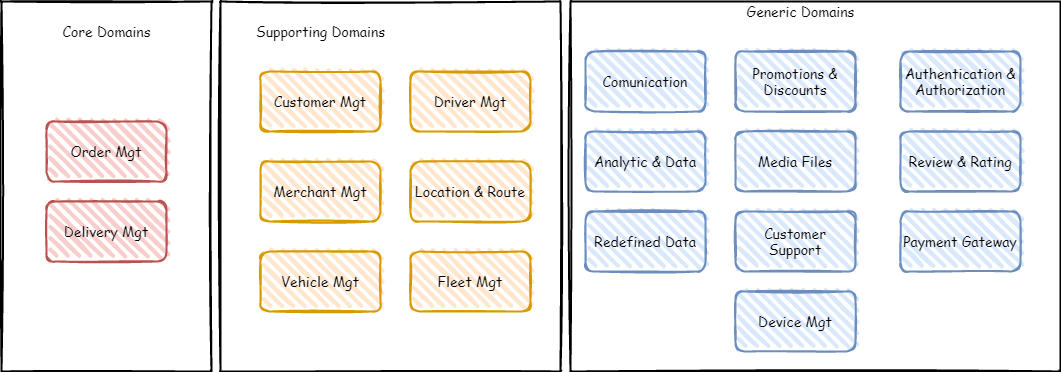

The diagram above was exported from draw.io. Its source (the exported page's mxGraphModel, read from the mxfile embedded in the PNG):
<mxGraphModel dx="3376" dy="599" grid="1" gridSize="10" guides="1" tooltips="1" connect="1" arrows="1" fold="1" page="1" pageScale="1" pageWidth="1169" pageHeight="827" math="0" shadow="0">
  <root>
    <mxCell id="f4sXO5_RkMQCjsZzfnwt-0" />
    <mxCell id="f4sXO5_RkMQCjsZzfnwt-1" parent="f4sXO5_RkMQCjsZzfnwt-0" />
    <mxCell id="B6AgK1t2ULiYNulPNjmj-19" value="" style="rounded=1;whiteSpace=wrap;html=1;strokeWidth=2;fillWeight=4;hachureGap=8;hachureAngle=45;fillColor=none;sketch=1;fontSize=14;fontFamily=Comic Sans MS;arcSize=0;" parent="f4sXO5_RkMQCjsZzfnwt-1" vertex="1">
      <mxGeometry x="-1169" y="150" width="210" height="370" as="geometry" />
    </mxCell>
    <mxCell id="B6AgK1t2ULiYNulPNjmj-18" value="" style="rounded=1;whiteSpace=wrap;html=1;strokeWidth=2;fillWeight=4;hachureGap=8;hachureAngle=45;fillColor=none;sketch=1;fontSize=14;fontFamily=Comic Sans MS;arcSize=0;" parent="f4sXO5_RkMQCjsZzfnwt-1" vertex="1">
      <mxGeometry x="-950" y="150" width="340" height="370" as="geometry" />
    </mxCell>
    <mxCell id="B6AgK1t2ULiYNulPNjmj-17" value="" style="rounded=1;whiteSpace=wrap;html=1;strokeWidth=2;fillWeight=4;hachureGap=8;hachureAngle=45;fillColor=none;sketch=1;fontSize=14;fontFamily=Comic Sans MS;arcSize=0;" parent="f4sXO5_RkMQCjsZzfnwt-1" vertex="1">
      <mxGeometry x="-600" y="150" width="490" height="370" as="geometry" />
    </mxCell>
    <mxCell id="f4sXO5_RkMQCjsZzfnwt-3" value="Comunication" style="rounded=1;whiteSpace=wrap;html=1;strokeWidth=2;fillWeight=4;hachureGap=8;hachureAngle=45;fillColor=#dae8fc;sketch=1;fontSize=14;fontFamily=Comic Sans MS;strokeColor=#6c8ebf;" parent="f4sXO5_RkMQCjsZzfnwt-1" vertex="1">
      <mxGeometry x="-585" y="200" width="120" height="60" as="geometry" />
    </mxCell>
    <mxCell id="B6AgK1t2ULiYNulPNjmj-0" value="Analytic &amp;amp; Data" style="rounded=1;whiteSpace=wrap;html=1;strokeWidth=2;fillWeight=4;hachureGap=8;hachureAngle=45;fillColor=#dae8fc;sketch=1;fontSize=14;fontFamily=Comic Sans MS;strokeColor=#6c8ebf;glass=0;" parent="f4sXO5_RkMQCjsZzfnwt-1" vertex="1">
      <mxGeometry x="-585" y="280" width="120" height="60" as="geometry" />
    </mxCell>
    <mxCell id="B6AgK1t2ULiYNulPNjmj-1" value="Redefined Data" style="rounded=1;whiteSpace=wrap;html=1;strokeWidth=2;fillWeight=4;hachureGap=8;hachureAngle=45;fillColor=#dae8fc;sketch=1;fontSize=14;fontFamily=Comic Sans MS;strokeColor=#6c8ebf;" parent="f4sXO5_RkMQCjsZzfnwt-1" vertex="1">
      <mxGeometry x="-585" y="360" width="120" height="60" as="geometry" />
    </mxCell>
    <mxCell id="B6AgK1t2ULiYNulPNjmj-2" value="Authentication &amp;amp; Authorization" style="rounded=1;whiteSpace=wrap;html=1;strokeWidth=2;fillWeight=4;hachureGap=8;hachureAngle=45;fillColor=#dae8fc;sketch=1;fontSize=14;fontFamily=Comic Sans MS;strokeColor=#6c8ebf;" parent="f4sXO5_RkMQCjsZzfnwt-1" vertex="1">
      <mxGeometry x="-270" y="200" width="120" height="60" as="geometry" />
    </mxCell>
    <mxCell id="B6AgK1t2ULiYNulPNjmj-3" value="Review &amp;amp; Rating" style="rounded=1;whiteSpace=wrap;html=1;strokeWidth=2;fillWeight=4;hachureGap=8;hachureAngle=45;fillColor=#dae8fc;sketch=1;fontSize=14;fontFamily=Comic Sans MS;strokeColor=#6c8ebf;" parent="f4sXO5_RkMQCjsZzfnwt-1" vertex="1">
      <mxGeometry x="-270" y="280" width="120" height="60" as="geometry" />
    </mxCell>
    <mxCell id="B6AgK1t2ULiYNulPNjmj-4" value="Promotions &amp;amp; Discounts" style="rounded=1;whiteSpace=wrap;html=1;strokeWidth=2;fillWeight=4;hachureGap=8;hachureAngle=45;fillColor=#dae8fc;sketch=1;fontSize=14;fontFamily=Comic Sans MS;strokeColor=#6c8ebf;" parent="f4sXO5_RkMQCjsZzfnwt-1" vertex="1">
      <mxGeometry x="-435" y="200" width="120" height="60" as="geometry" />
    </mxCell>
    <mxCell id="B6AgK1t2ULiYNulPNjmj-5" value="Media Files" style="rounded=1;whiteSpace=wrap;html=1;strokeWidth=2;fillWeight=4;hachureGap=8;hachureAngle=45;fillColor=#dae8fc;sketch=1;fontSize=14;fontFamily=Comic Sans MS;strokeColor=#6c8ebf;" parent="f4sXO5_RkMQCjsZzfnwt-1" vertex="1">
      <mxGeometry x="-435" y="280" width="120" height="60" as="geometry" />
    </mxCell>
    <mxCell id="B6AgK1t2ULiYNulPNjmj-6" value="Customer Support" style="rounded=1;whiteSpace=wrap;html=1;strokeWidth=2;fillWeight=4;hachureGap=8;hachureAngle=45;fillColor=#dae8fc;sketch=1;fontSize=14;fontFamily=Comic Sans MS;strokeColor=#6c8ebf;" parent="f4sXO5_RkMQCjsZzfnwt-1" vertex="1">
      <mxGeometry x="-435" y="360" width="120" height="60" as="geometry" />
    </mxCell>
    <mxCell id="B6AgK1t2ULiYNulPNjmj-7" value="Payment Gateway" style="rounded=1;whiteSpace=wrap;html=1;strokeWidth=2;fillWeight=4;hachureGap=8;hachureAngle=45;fillColor=#dae8fc;sketch=1;fontSize=14;fontFamily=Comic Sans MS;strokeColor=#6c8ebf;" parent="f4sXO5_RkMQCjsZzfnwt-1" vertex="1">
      <mxGeometry x="-270" y="360" width="120" height="60" as="geometry" />
    </mxCell>
    <mxCell id="B6AgK1t2ULiYNulPNjmj-8" value="Customer Mgt" style="rounded=1;whiteSpace=wrap;html=1;strokeWidth=2;fillWeight=4;hachureGap=8;hachureAngle=45;fillColor=#ffe6cc;sketch=1;fontSize=14;fontFamily=Comic Sans MS;strokeColor=#d79b00;" parent="f4sXO5_RkMQCjsZzfnwt-1" vertex="1">
      <mxGeometry x="-910" y="220" width="120" height="60" as="geometry" />
    </mxCell>
    <mxCell id="B6AgK1t2ULiYNulPNjmj-9" value="Driver Mgt" style="rounded=1;whiteSpace=wrap;html=1;strokeWidth=2;fillWeight=4;hachureGap=8;hachureAngle=45;fillColor=#ffe6cc;sketch=1;fontSize=14;fontFamily=Comic Sans MS;strokeColor=#d79b00;" parent="f4sXO5_RkMQCjsZzfnwt-1" vertex="1">
      <mxGeometry x="-760" y="220" width="120" height="60" as="geometry" />
    </mxCell>
    <mxCell id="B6AgK1t2ULiYNulPNjmj-10" value="Merchant Mgt" style="rounded=1;whiteSpace=wrap;html=1;strokeWidth=2;fillWeight=4;hachureGap=8;hachureAngle=45;fillColor=#ffe6cc;sketch=1;fontSize=14;fontFamily=Comic Sans MS;strokeColor=#d79b00;" parent="f4sXO5_RkMQCjsZzfnwt-1" vertex="1">
      <mxGeometry x="-910" y="310" width="120" height="60" as="geometry" />
    </mxCell>
    <mxCell id="B6AgK1t2ULiYNulPNjmj-11" value="Location &amp;amp; Route" style="rounded=1;whiteSpace=wrap;html=1;strokeWidth=2;fillWeight=4;hachureGap=8;hachureAngle=45;fillColor=#ffe6cc;sketch=1;fontSize=14;fontFamily=Comic Sans MS;strokeColor=#d79b00;" parent="f4sXO5_RkMQCjsZzfnwt-1" vertex="1">
      <mxGeometry x="-760" y="310" width="120" height="60" as="geometry" />
    </mxCell>
    <mxCell id="B6AgK1t2ULiYNulPNjmj-12" value="Order Mgt" style="rounded=1;whiteSpace=wrap;html=1;strokeWidth=2;fillWeight=4;hachureGap=8;hachureAngle=45;fillColor=#f8cecc;sketch=1;fontSize=14;fontFamily=Comic Sans MS;strokeColor=#b85450;" parent="f4sXO5_RkMQCjsZzfnwt-1" vertex="1">
      <mxGeometry x="-1124" y="270" width="120" height="60" as="geometry" />
    </mxCell>
    <mxCell id="B6AgK1t2ULiYNulPNjmj-13" value="Delivery Mgt" style="rounded=1;whiteSpace=wrap;html=1;strokeWidth=2;fillWeight=4;hachureGap=8;hachureAngle=45;fillColor=#f8cecc;sketch=1;fontSize=14;fontFamily=Comic Sans MS;strokeColor=#b85450;" parent="f4sXO5_RkMQCjsZzfnwt-1" vertex="1">
      <mxGeometry x="-1124" y="350" width="120" height="60" as="geometry" />
    </mxCell>
    <mxCell id="B6AgK1t2ULiYNulPNjmj-14" value="Generic Domains" style="text;html=1;align=center;verticalAlign=middle;resizable=0;points=[];autosize=1;strokeColor=none;fillColor=none;fontSize=14;fontFamily=Comic Sans MS;" parent="f4sXO5_RkMQCjsZzfnwt-1" vertex="1">
      <mxGeometry x="-430" y="150" width="120" height="20" as="geometry" />
    </mxCell>
    <mxCell id="B6AgK1t2ULiYNulPNjmj-15" value="Supporting Domains" style="text;html=1;align=center;verticalAlign=middle;resizable=0;points=[];autosize=1;strokeColor=none;fillColor=none;fontSize=14;fontFamily=Comic Sans MS;" parent="f4sXO5_RkMQCjsZzfnwt-1" vertex="1">
      <mxGeometry x="-920" y="170" width="140" height="20" as="geometry" />
    </mxCell>
    <mxCell id="B6AgK1t2ULiYNulPNjmj-16" value="Core Domains" style="text;html=1;align=center;verticalAlign=middle;resizable=0;points=[];autosize=1;strokeColor=none;fillColor=none;fontSize=14;fontFamily=Comic Sans MS;" parent="f4sXO5_RkMQCjsZzfnwt-1" vertex="1">
      <mxGeometry x="-1114" y="170" width="100" height="20" as="geometry" />
    </mxCell>
    <mxCell id="GM4VbL4HuZQDCrRlcQKo-0" value="Vehicle Mgt" style="rounded=1;whiteSpace=wrap;html=1;strokeWidth=2;fillWeight=4;hachureGap=8;hachureAngle=45;fillColor=#ffe6cc;sketch=1;fontSize=14;fontFamily=Comic Sans MS;strokeColor=#d79b00;" parent="f4sXO5_RkMQCjsZzfnwt-1" vertex="1">
      <mxGeometry x="-910" y="400" width="120" height="60" as="geometry" />
    </mxCell>
    <mxCell id="gcpwzUNm_-kQh-GkO-pR-0" value="Fleet Mgt" style="rounded=1;whiteSpace=wrap;html=1;strokeWidth=2;fillWeight=4;hachureGap=8;hachureAngle=45;fillColor=#ffe6cc;sketch=1;fontSize=14;fontFamily=Comic Sans MS;strokeColor=#d79b00;" parent="f4sXO5_RkMQCjsZzfnwt-1" vertex="1">
      <mxGeometry x="-760" y="400" width="120" height="60" as="geometry" />
    </mxCell>
    <mxCell id="Xfwzx0OfvkMYNHJXMjVI-0" value="Device Mgt" style="rounded=1;whiteSpace=wrap;html=1;strokeWidth=2;fillWeight=4;hachureGap=8;hachureAngle=45;fillColor=#dae8fc;sketch=1;fontSize=14;fontFamily=Comic Sans MS;strokeColor=#6c8ebf;" parent="f4sXO5_RkMQCjsZzfnwt-1" vertex="1">
      <mxGeometry x="-435" y="440" width="120" height="60" as="geometry" />
    </mxCell>
  </root>
</mxGraphModel>